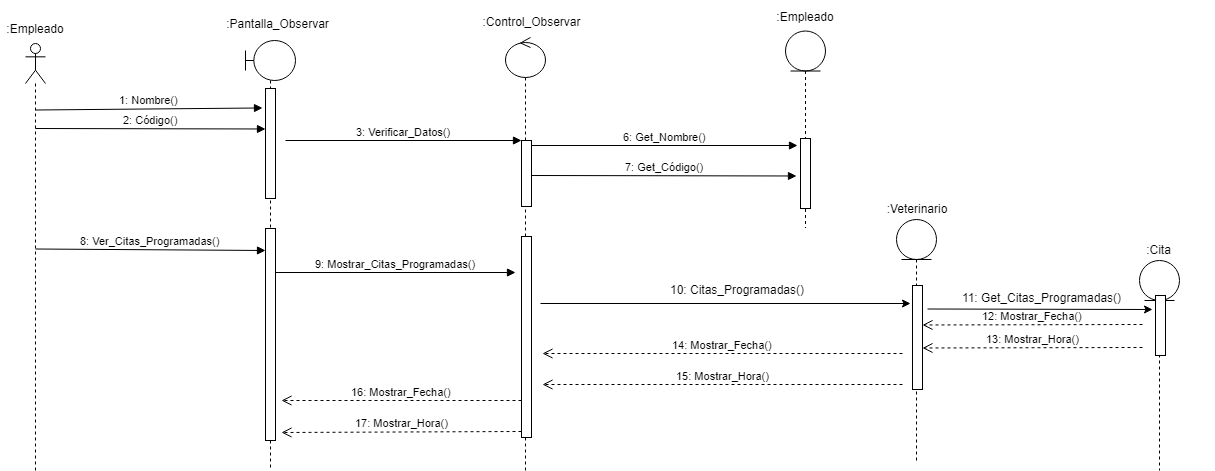

The diagram above was exported from draw.io. Its source (the exported page's mxGraphModel, read from the mxfile embedded in the PNG):
<mxGraphModel dx="868" dy="435" grid="1" gridSize="10" guides="1" tooltips="1" connect="1" arrows="1" fold="1" page="1" pageScale="1" pageWidth="827" pageHeight="1169" math="0" shadow="0">
  <root>
    <mxCell id="0" />
    <mxCell id="1" parent="0" />
    <mxCell id="BWkhgsX5p0c8lsoTd2Jb-1" value="" style="shape=umlLifeline;participant=umlActor;perimeter=lifelinePerimeter;whiteSpace=wrap;html=1;container=1;collapsible=0;recursiveResize=0;verticalAlign=top;spacingTop=36;labelBackgroundColor=#ffffff;outlineConnect=0;" parent="1" vertex="1">
      <mxGeometry x="34" y="53" width="20" height="427" as="geometry" />
    </mxCell>
    <mxCell id="BWkhgsX5p0c8lsoTd2Jb-2" value=":Empleado" style="text;html=1;strokeColor=none;fillColor=none;align=center;verticalAlign=middle;whiteSpace=wrap;rounded=0;" parent="1" vertex="1">
      <mxGeometry x="9" y="22.5" width="70" height="30" as="geometry" />
    </mxCell>
    <mxCell id="BWkhgsX5p0c8lsoTd2Jb-3" value="" style="shape=umlLifeline;participant=umlBoundary;perimeter=lifelinePerimeter;whiteSpace=wrap;html=1;container=1;collapsible=0;recursiveResize=0;verticalAlign=top;spacingTop=36;labelBackgroundColor=#ffffff;outlineConnect=0;" parent="1" vertex="1">
      <mxGeometry x="254" y="50" width="50" height="430" as="geometry" />
    </mxCell>
    <mxCell id="BWkhgsX5p0c8lsoTd2Jb-4" value="" style="html=1;points=[];perimeter=orthogonalPerimeter;" parent="BWkhgsX5p0c8lsoTd2Jb-3" vertex="1">
      <mxGeometry x="20" y="48" width="10" height="110" as="geometry" />
    </mxCell>
    <mxCell id="BWkhgsX5p0c8lsoTd2Jb-5" value="" style="html=1;points=[];perimeter=orthogonalPerimeter;" parent="BWkhgsX5p0c8lsoTd2Jb-3" vertex="1">
      <mxGeometry x="20" y="188" width="10" height="212" as="geometry" />
    </mxCell>
    <mxCell id="BWkhgsX5p0c8lsoTd2Jb-7" value=":Pantalla_Observar" style="text;html=1;strokeColor=none;fillColor=none;align=center;verticalAlign=middle;whiteSpace=wrap;rounded=0;" parent="1" vertex="1">
      <mxGeometry x="184" y="17.5" width="205" height="30" as="geometry" />
    </mxCell>
    <mxCell id="BWkhgsX5p0c8lsoTd2Jb-8" value="1: Nombre()" style="html=1;verticalAlign=bottom;endArrow=block;entryX=-0.3;entryY=0.177;entryDx=0;entryDy=0;entryPerimeter=0;" parent="1" target="BWkhgsX5p0c8lsoTd2Jb-4" edge="1">
      <mxGeometry relative="1" as="geometry">
        <mxPoint x="44" y="119.5" as="sourcePoint" />
        <mxPoint x="275" y="117" as="targetPoint" />
      </mxGeometry>
    </mxCell>
    <mxCell id="BWkhgsX5p0c8lsoTd2Jb-9" value="" style="shape=umlLifeline;participant=umlControl;perimeter=lifelinePerimeter;whiteSpace=wrap;html=1;container=1;collapsible=0;recursiveResize=0;verticalAlign=top;spacingTop=36;labelBackgroundColor=#ffffff;outlineConnect=0;" parent="1" vertex="1">
      <mxGeometry x="514" y="47" width="40" height="433" as="geometry" />
    </mxCell>
    <mxCell id="BWkhgsX5p0c8lsoTd2Jb-10" value="" style="html=1;points=[];perimeter=orthogonalPerimeter;" parent="BWkhgsX5p0c8lsoTd2Jb-9" vertex="1">
      <mxGeometry x="16" y="199" width="10" height="201" as="geometry" />
    </mxCell>
    <mxCell id="BWkhgsX5p0c8lsoTd2Jb-11" value="9: Mostrar_Citas_Programadas()" style="html=1;verticalAlign=bottom;endArrow=block;" parent="BWkhgsX5p0c8lsoTd2Jb-9" edge="1">
      <mxGeometry relative="1" as="geometry">
        <mxPoint x="-230" y="235" as="sourcePoint" />
        <mxPoint x="10" y="235" as="targetPoint" />
      </mxGeometry>
    </mxCell>
    <mxCell id="BWkhgsX5p0c8lsoTd2Jb-13" value=":Control_Observar" style="text;html=1;strokeColor=none;fillColor=none;align=center;verticalAlign=middle;whiteSpace=wrap;rounded=0;" parent="1" vertex="1">
      <mxGeometry x="437.5" y="15.5" width="205" height="30" as="geometry" />
    </mxCell>
    <mxCell id="BWkhgsX5p0c8lsoTd2Jb-14" value="" style="html=1;points=[];perimeter=orthogonalPerimeter;" parent="1" vertex="1">
      <mxGeometry x="530" y="150" width="10" height="66" as="geometry" />
    </mxCell>
    <mxCell id="BWkhgsX5p0c8lsoTd2Jb-15" value="3: Verificar_Datos()" style="html=1;verticalAlign=bottom;endArrow=block;entryX=0;entryY=0;" parent="1" target="BWkhgsX5p0c8lsoTd2Jb-14" edge="1">
      <mxGeometry relative="1" as="geometry">
        <mxPoint x="294" y="150" as="sourcePoint" />
      </mxGeometry>
    </mxCell>
    <mxCell id="BWkhgsX5p0c8lsoTd2Jb-16" value="" style="shape=umlLifeline;participant=umlEntity;perimeter=lifelinePerimeter;whiteSpace=wrap;html=1;container=1;collapsible=0;recursiveResize=0;verticalAlign=top;spacingTop=36;labelBackgroundColor=#ffffff;outlineConnect=0;" parent="1" vertex="1">
      <mxGeometry x="794" y="40.5" width="40" height="197" as="geometry" />
    </mxCell>
    <mxCell id="BWkhgsX5p0c8lsoTd2Jb-17" value="" style="html=1;points=[];perimeter=orthogonalPerimeter;" parent="BWkhgsX5p0c8lsoTd2Jb-16" vertex="1">
      <mxGeometry x="15" y="107.5" width="10" height="70" as="geometry" />
    </mxCell>
    <mxCell id="BWkhgsX5p0c8lsoTd2Jb-18" value=":Empleado" style="text;html=1;strokeColor=none;fillColor=none;align=center;verticalAlign=middle;whiteSpace=wrap;rounded=0;" parent="1" vertex="1">
      <mxGeometry x="784" y="10.5" width="60" height="30" as="geometry" />
    </mxCell>
    <mxCell id="BWkhgsX5p0c8lsoTd2Jb-19" value="6: Get_Nombre()" style="html=1;verticalAlign=bottom;endArrow=block;" parent="1" edge="1">
      <mxGeometry relative="1" as="geometry">
        <mxPoint x="540" y="155" as="sourcePoint" />
        <mxPoint x="806" y="155" as="targetPoint" />
      </mxGeometry>
    </mxCell>
    <mxCell id="BWkhgsX5p0c8lsoTd2Jb-20" value="8: Ver_Citas_Programadas()" style="html=1;verticalAlign=bottom;endArrow=block;" parent="1" edge="1">
      <mxGeometry relative="1" as="geometry">
        <mxPoint x="44" y="258.5" as="sourcePoint" />
        <mxPoint x="274" y="260" as="targetPoint" />
      </mxGeometry>
    </mxCell>
    <mxCell id="BWkhgsX5p0c8lsoTd2Jb-25" value="2: Código()" style="html=1;verticalAlign=bottom;endArrow=block;entryX=0;entryY=0;" parent="1" edge="1">
      <mxGeometry relative="1" as="geometry">
        <mxPoint x="44" y="138" as="sourcePoint" />
        <mxPoint x="274" y="138.4999999999999" as="targetPoint" />
      </mxGeometry>
    </mxCell>
    <mxCell id="BWkhgsX5p0c8lsoTd2Jb-27" value="7: Get_Código()" style="html=1;verticalAlign=bottom;endArrow=block;entryX=0;entryY=0;" parent="1" edge="1">
      <mxGeometry relative="1" as="geometry">
        <mxPoint x="540" y="185" as="sourcePoint" />
        <mxPoint x="805" y="185.4999999999999" as="targetPoint" />
      </mxGeometry>
    </mxCell>
    <mxCell id="BWkhgsX5p0c8lsoTd2Jb-29" value="" style="shape=umlLifeline;participant=umlEntity;perimeter=lifelinePerimeter;whiteSpace=wrap;html=1;container=1;collapsible=0;recursiveResize=0;verticalAlign=top;spacingTop=36;labelBackgroundColor=#ffffff;outlineConnect=0;" parent="1" vertex="1">
      <mxGeometry x="905" y="229" width="40" height="241" as="geometry" />
    </mxCell>
    <mxCell id="BWkhgsX5p0c8lsoTd2Jb-30" value="" style="html=1;points=[];perimeter=orthogonalPerimeter;" parent="BWkhgsX5p0c8lsoTd2Jb-29" vertex="1">
      <mxGeometry x="16" y="66" width="10" height="104" as="geometry" />
    </mxCell>
    <mxCell id="BWkhgsX5p0c8lsoTd2Jb-31" value=":Veterinario&lt;br&gt;" style="text;html=1;strokeColor=none;fillColor=none;align=center;verticalAlign=middle;whiteSpace=wrap;rounded=0;" parent="1" vertex="1">
      <mxGeometry x="885" y="203" width="80" height="30" as="geometry" />
    </mxCell>
    <mxCell id="BWkhgsX5p0c8lsoTd2Jb-32" value="" style="shape=umlLifeline;participant=umlEntity;perimeter=lifelinePerimeter;whiteSpace=wrap;html=1;container=1;collapsible=0;recursiveResize=0;verticalAlign=top;spacingTop=36;labelBackgroundColor=#ffffff;outlineConnect=0;" parent="1" vertex="1">
      <mxGeometry x="1148" y="270" width="40" height="210" as="geometry" />
    </mxCell>
    <mxCell id="BWkhgsX5p0c8lsoTd2Jb-33" value=":Cita&lt;br&gt;" style="text;html=1;strokeColor=none;fillColor=none;align=center;verticalAlign=middle;whiteSpace=wrap;rounded=0;" parent="1" vertex="1">
      <mxGeometry x="1112" y="243.5" width="111" height="30" as="geometry" />
    </mxCell>
    <mxCell id="BWkhgsX5p0c8lsoTd2Jb-34" value="" style="html=1;points=[];perimeter=orthogonalPerimeter;" parent="1" vertex="1">
      <mxGeometry x="1164" y="305" width="10" height="60" as="geometry" />
    </mxCell>
    <mxCell id="BWkhgsX5p0c8lsoTd2Jb-35" value="" style="endArrow=classic;html=1;" parent="1" edge="1">
      <mxGeometry width="50" height="50" relative="1" as="geometry">
        <mxPoint x="549" y="313" as="sourcePoint" />
        <mxPoint x="919" y="313" as="targetPoint" />
      </mxGeometry>
    </mxCell>
    <mxCell id="BWkhgsX5p0c8lsoTd2Jb-36" value="10: Citas_Programadas()" style="text;html=1;strokeColor=none;fillColor=none;align=center;verticalAlign=middle;whiteSpace=wrap;rounded=0;" parent="1" vertex="1">
      <mxGeometry x="670" y="289" width="150" height="20" as="geometry" />
    </mxCell>
    <mxCell id="BWkhgsX5p0c8lsoTd2Jb-37" value="" style="endArrow=classic;html=1;" parent="1" edge="1">
      <mxGeometry width="50" height="50" relative="1" as="geometry">
        <mxPoint x="936" y="318.5" as="sourcePoint" />
        <mxPoint x="1161" y="319" as="targetPoint" />
      </mxGeometry>
    </mxCell>
    <mxCell id="BWkhgsX5p0c8lsoTd2Jb-38" value="11: Get_Citas_Programadas()" style="text;html=1;strokeColor=none;fillColor=none;align=center;verticalAlign=middle;whiteSpace=wrap;rounded=0;" parent="1" vertex="1">
      <mxGeometry x="961" y="297" width="177" height="20" as="geometry" />
    </mxCell>
    <mxCell id="BWkhgsX5p0c8lsoTd2Jb-39" value="12: Mostrar_Fecha()&lt;br&gt;" style="html=1;verticalAlign=bottom;endArrow=open;dashed=1;endSize=8;" parent="1" edge="1">
      <mxGeometry relative="1" as="geometry">
        <mxPoint x="931" y="334.5" as="targetPoint" />
        <mxPoint x="1151" y="334" as="sourcePoint" />
      </mxGeometry>
    </mxCell>
    <mxCell id="BWkhgsX5p0c8lsoTd2Jb-44" value="13: Mostrar_Hora()&lt;br&gt;" style="html=1;verticalAlign=bottom;endArrow=open;dashed=1;endSize=8;" parent="1" edge="1">
      <mxGeometry relative="1" as="geometry">
        <mxPoint x="931" y="357.5" as="targetPoint" />
        <mxPoint x="1151" y="357" as="sourcePoint" />
      </mxGeometry>
    </mxCell>
    <mxCell id="BWkhgsX5p0c8lsoTd2Jb-45" value="14: Mostrar_Fecha()&lt;br&gt;" style="html=1;verticalAlign=bottom;endArrow=open;dashed=1;endSize=8;" parent="1" edge="1">
      <mxGeometry relative="1" as="geometry">
        <mxPoint x="551" y="363" as="targetPoint" />
        <mxPoint x="911" y="363" as="sourcePoint" />
      </mxGeometry>
    </mxCell>
    <mxCell id="BWkhgsX5p0c8lsoTd2Jb-46" value="15: Mostrar_Hora()&lt;br&gt;" style="html=1;verticalAlign=bottom;endArrow=open;dashed=1;endSize=8;" parent="1" edge="1">
      <mxGeometry relative="1" as="geometry">
        <mxPoint x="551" y="394" as="targetPoint" />
        <mxPoint x="911" y="394" as="sourcePoint" />
      </mxGeometry>
    </mxCell>
    <mxCell id="BWkhgsX5p0c8lsoTd2Jb-47" value="16: Mostrar_Fecha()&lt;br&gt;" style="html=1;verticalAlign=bottom;endArrow=open;dashed=1;endSize=8;" parent="1" edge="1">
      <mxGeometry relative="1" as="geometry">
        <mxPoint x="290" y="410" as="targetPoint" />
        <mxPoint x="530" y="410" as="sourcePoint" />
      </mxGeometry>
    </mxCell>
    <mxCell id="BWkhgsX5p0c8lsoTd2Jb-48" value="17: Mostrar_Hora()&lt;br&gt;" style="html=1;verticalAlign=bottom;endArrow=open;dashed=1;endSize=8;" parent="1" edge="1">
      <mxGeometry relative="1" as="geometry">
        <mxPoint x="290" y="442" as="targetPoint" />
        <mxPoint x="530" y="441" as="sourcePoint" />
      </mxGeometry>
    </mxCell>
  </root>
</mxGraphModel>